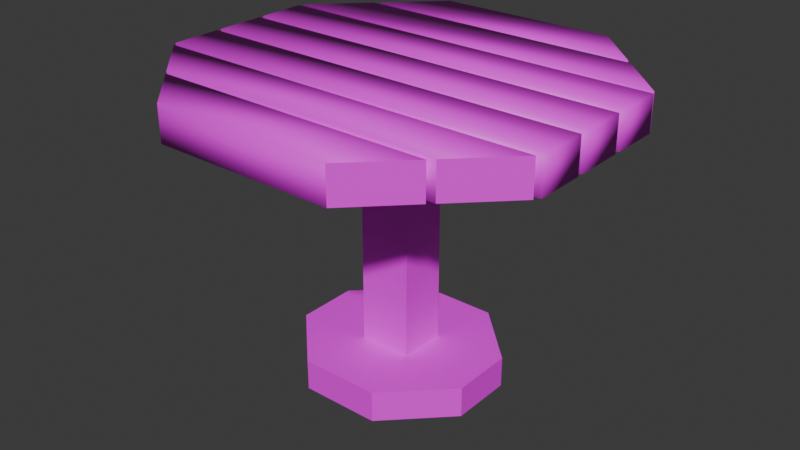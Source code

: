 # Source: small_table.blend  (saved by Blender 4.5.87; exported with 4.5.12 LTS)
import bpy
from mathutils import Matrix  # noqa: F401  (used for matrix-valued properties, if any)

bpy.ops.wm.read_factory_settings(use_empty=True)
scene = bpy.context.scene
scene.name = 'Scene'

# ---- collections
col_collection = bpy.data.collections.new('Collection'); scene.collection.children.link(col_collection)

# ---- images (referenced by path relative to the original .blend; pixels are not part of the script)
import os
ASSET_DIR = os.environ.get("B2B_ASSET_DIR", "")  # directory of the original .blend (textures are referenced by path, not embedded)
HERE = os.path.dirname(os.path.abspath(__file__))  # packed textures are extracted next to this script under _unpacked/

def load_image(name, relpath, width, height, colorspace="sRGB"):
    """Load a texture the original file referenced (path relative to the .blend, or extracted next to this script)."""
    p = next((c for c in (os.path.join(HERE, relpath), os.path.join(ASSET_DIR, relpath)) if relpath and os.path.exists(c)), "")
    if p:
        img = bpy.data.images.load(p, check_existing=True)
        img.name = name
    else:  # same state as the original file: an image datablock whose file is absent (Cycles renders it pink)
        img = bpy.data.images.new(name, width, height)
        img.source = "FILE"
        img.filepath = "//" + (relpath or name)
    img.colorspace_settings.name = colorspace
    return img
img_stylizedwood_png = load_image('StylizedWood.png', 'StylizedWood.png', 1024, 1024, 'sRGB')

# ---- materials (node trees are filled in below, after node groups)
mat_top = bpy.data.materials.new('Top')

# ---- material node trees
mat_top.use_nodes = True; mat_top.node_tree.nodes.clear()
_N = mat_top.node_tree.nodes; _L = mat_top.node_tree.links
n0 = _N.new('ShaderNodeBsdfPrincipled'); n0.name = 'Principled BSDF'; n0.location = (10, 300)
n1 = _N.new('ShaderNodeOutputMaterial'); n1.name = 'Material Output'; n1.location = (300, 300)
n2 = _N.new('ShaderNodeTexImage'); n2.name = 'Image Texture'; n2.location = (-280, 280)
n2.image = img_stylizedwood_png
_L.new(n0.outputs[0], n1.inputs[0])
_L.new(n2.outputs[0], n0.inputs[0])
n1.is_active_output = True

# ---- world
world_world = bpy.data.worlds.new('World'); scene.world = world_world
world_world.use_nodes = True; world_world.node_tree.nodes.clear()
_N = world_world.node_tree.nodes; _L = world_world.node_tree.links
n0 = _N.new('ShaderNodeOutputWorld'); n0.name = 'World Output'; n0.location = (300, 300)
n1 = _N.new('ShaderNodeBackground'); n1.name = 'Background'; n1.location = (10, 300)
n1.inputs[0].default_value = (0.05088, 0.05088, 0.05088, 1.0)
_L.new(n1.outputs[0], n0.inputs[0])
n0.is_active_output = True
world_world.color = (0.05088, 0.05088, 0.05088)
world_world.sun_shadow_jitter_overblur = 0.0

# ---- meshes
me_cube_002 = bpy.data.meshes.new('Cube.002')
me_cube_002.from_pydata([(-0.14, -0.3703, 0.6534), (-0.3697, -0.1407, 0.6534), (-0.3697, -0.1407, 0.6014), (-0.14, -0.3703, 0.6014), (-0.3697, 0.1394, 0.6534), (-0.14, 0.3691, 0.6534), (-0.14, 0.3691, 0.6014), (-0.3697, 0.1394, 0.6014), (0.3697, -0.1407, 0.6534), (0.14, -0.3703, 0.6534), (0.14, -0.3703, 0.6014), (0.3697, -0.1407, 0.6014), (0.14, 0.3691, 0.6534), (0.3697, 0.1394, 0.6534), (0.3697, 0.1394, 0.6014), (0.14, 0.3691, 0.6014), (-0.3697, 0.01821, 0.6014), (-0.3697, -0.01947, 0.6014), (0.3697, 0.01821, 0.6014), (0.3697, -0.01947, 0.6014), (0.06433, -0.05937, 0.6014), (-0.06433, -0.05937, 0.6014), (-0.06433, 0.05811, 0.6014), (0.06433, 0.05811, 0.6014), (-0.0189, -0.3703, 0.6014), (0.0189, -0.3703, 0.6014), (-0.0189, 0.3691, 0.6014), (0.0189, 0.3691, 0.6014), (0.06433, 0.05811, 0.06908), (0.06433, -0.05937, 0.06908), (-0.06433, -0.05937, 0.06908), (-0.06433, 0.05811, 0.06908), (0.09732, 0.2165, 0.06908), (0.2378, 0.07602, 0.06908), (0.134, 0.1218, 0.06908), (0.2378, -0.07727, 0.06908), (0.09732, -0.2177, 0.06908), (0.134, -0.123, 0.06908), (0.09732, -0.2177, -0.006072), (0.2378, -0.07727, -0.006072), (-0.2378, -0.07727, -0.006072), (-0.09732, -0.2177, -0.006072), (-0.09732, -0.2177, 0.06908), (-0.2378, -0.07727, 0.06908), (-0.134, -0.123, 0.06908), (-0.2378, 0.07602, 0.06908), (-0.09732, 0.2165, 0.06908), (-0.134, 0.1218, 0.06908), (0.2378, 0.07602, -0.006072), (0.09732, 0.2165, -0.006072), (-0.09732, 0.2165, -0.006072), (-0.2378, 0.07602, -0.006072), (0.486, -0.07775, 0.738), (0.486, -0.07775, 0.6534), (0.486, -0.1997, 0.738), (0.486, -0.1997, 0.6534), (-0.486, -0.07775, 0.738), (-0.486, -0.07775, 0.6534), (-0.486, -0.1997, 0.738), (-0.486, -0.1997, 0.6534), (0.486, 0.05636, 0.738), (0.486, 0.05636, 0.6534), (0.486, -0.06555, 0.738), (0.486, -0.06555, 0.6534), (-0.486, 0.05636, 0.738), (-0.486, 0.05636, 0.6534), (-0.486, -0.06555, 0.738), (-0.486, -0.06555, 0.6534), (0.486, 0.1905, 0.738), (0.486, 0.1905, 0.6534), (0.486, 0.06855, 0.738), (0.486, 0.06855, 0.6534), (-0.486, 0.1905, 0.738), (-0.486, 0.1905, 0.6534), (-0.486, 0.06855, 0.738), (-0.486, 0.06855, 0.6534), (-0.2211, -0.4679, 0.738), (0.2211, -0.4679, 0.738), (0.343, -0.346, 0.738), (-0.343, -0.346, 0.738), (0.2211, -0.4679, 0.6534), (-0.2211, -0.4679, 0.6534), (-0.343, -0.346, 0.6534), (0.343, -0.346, 0.6534), (-0.3552, -0.3338, 0.738), (0.3552, -0.3338, 0.738), (-0.4771, -0.2119, 0.738), (0.4771, -0.2119, 0.738), (0.3552, -0.3338, 0.6534), (-0.3552, -0.3338, 0.6534), (-0.4771, -0.2119, 0.6534), (0.4771, -0.2119, 0.6534), (-0.4805, 0.2027, 0.738), (0.4805, 0.2027, 0.738), (0.3585, 0.3246, 0.738), (-0.3585, 0.3246, 0.738), (0.4805, 0.2027, 0.6534), (-0.4805, 0.2027, 0.6534), (-0.3585, 0.3246, 0.6534), (0.3585, 0.3246, 0.6534), (-0.3463, 0.3368, 0.738), (0.3463, 0.3368, 0.738), (0.2244, 0.4587, 0.738), (-0.2244, 0.4587, 0.738), (0.3463, 0.3368, 0.6534), (-0.3463, 0.3368, 0.6534), (-0.2244, 0.4587, 0.6534), (0.2244, 0.4587, 0.6534)], [], [(9, 0, 3, 24, 25, 10), (13, 8, 11, 19, 18, 14), (20, 25, 24, 21), (1, 4, 7, 16, 17, 2), (5, 12, 15, 27, 26, 6), (0, 1, 2, 3), (6, 7, 4, 5), (14, 15, 12, 13), (10, 11, 8, 9), (4, 1, 0, 9, 8, 13, 12, 5), (22, 31, 30, 21), (21, 17, 16, 22), (23, 22, 26, 27), (21, 30, 29, 20), (24, 3, 2, 17, 21), (18, 19, 20, 23), (23, 28, 31, 22), (20, 29, 28, 23), (14, 18, 23, 27, 15), (19, 11, 10, 25, 20), (16, 7, 6, 26, 22), (32, 49, 50, 46), (42, 41, 38, 36), (28, 34, 32, 46, 47, 31), (45, 51, 40, 43), (50, 49, 48, 39, 38, 41, 40, 51), (29, 37, 35, 33, 34, 28), (30, 44, 42, 36, 37, 29), (31, 47, 45, 43, 44, 30), (32, 34, 33), (35, 37, 36), (42, 44, 43), (45, 47, 46), (45, 46, 50, 51), (35, 36, 38, 39), (40, 41, 42, 43), (32, 33, 48, 49), (35, 39, 48, 33), (76, 77, 78, 79), (80, 77, 76, 81), (81, 82, 83, 80), (83, 82, 79, 78), (84, 85, 87, 86), (88, 85, 84, 89), (88, 89, 90, 91), (91, 90, 86, 87), (52, 56, 58, 54), (55, 54, 58, 59), (59, 58, 56, 57), (57, 53, 55, 59), (53, 52, 54, 55), (57, 56, 52, 53), (60, 64, 66, 62), (63, 62, 66, 67), (67, 66, 64, 65), (65, 61, 63, 67), (61, 60, 62, 63), (65, 64, 60, 61), (68, 72, 74, 70), (71, 70, 74, 75), (75, 74, 72, 73), (73, 69, 71, 75), (69, 68, 70, 71), (73, 72, 68, 69), (94, 95, 92, 93), (96, 93, 92, 97), (96, 97, 98, 99), (99, 98, 95, 94), (100, 101, 102, 103), (104, 101, 100, 105), (104, 105, 106, 107), (107, 106, 103, 102), (90, 89, 84, 86), (81, 76, 79, 82), (95, 98, 97, 92), (103, 106, 105, 100), (94, 93, 96, 99), (102, 101, 104, 107), (78, 77, 80, 83), (87, 85, 88, 91)])
me_cube_002.polygons.foreach_set('use_smooth', [0, 0, 0, 0, 0, 0, 0, 0, 0, 0, 0, 0, 0, 0, 0, 0, 0, 0, 0, 0, 0, 0, 0, 0, 0, 0, 0, 0, 0, 0, 0, 0, 0, 0, 0, 0, 0, 0, 1, 1, 1, 1, 1, 1, 1, 1, 1, 1, 1, 1, 1, 1, 1, 1, 1, 1, 1, 1, 1, 1, 1, 1, 1, 1, 1, 1, 1, 1, 1, 1, 1, 1, 0, 0, 0, 0, 0, 0, 0, 0])
me_cube_002.polygons.foreach_set('material_index', [0, 0, 0, 0, 0, 0, 0, 0, 0, 0, 0, 0, 0, 0, 0, 0, 0, 0, 0, 0, 0, 0, 0, 0, 0, 0, 0, 0, 0, 0, 0, 0, 0, 0, 0, 0, 0, 0, 1, 1, 1, 1, 1, 1, 1, 1, 1, 1, 1, 1, 1, 1, 1, 1, 1, 1, 1, 1, 1, 1, 1, 1, 1, 1, 1, 1, 1, 1, 1, 1, 1, 1, 1, 1, 1, 1, 1, 1, 1, 1])
_uv = me_cube_002.uv_layers.new(name='UVMap')
_uv.uv.foreach_set('vector', [0.4079, 0.8574, 0.4079, 0.5058, 0.4732, 0.5058, 0.4732, 0.6579, 0.4732, 0.7053, 0.4732, 0.8574, 1.014, 1.534, 1.014, 1.183, 1.079, 1.183, 1.079, 1.335, 1.079, 1.382, 1.079, 1.534, -0.5089, -0.556, -0.1925, -0.7918, -0.159, -0.7582, -0.3947, -0.4418, 0.5069, 1.543, 0.5069, 1.191, 0.5723, 1.191, 0.5723, 1.343, 0.5723, 1.391, 0.5723, 1.543, -0.1168, 1.551, -0.1168, 1.199, -0.05141, 1.199, -0.05141, 1.351, -0.05141, 1.399, -0.05141, 1.551, 0.4079, 0.5058, 0.4079, 0.2174, 0.4732, 0.2174, 0.4732, 0.5058, -0.05141, 1.551, -0.05141, 1.839, -0.1168, 1.839, -0.1168, 1.551, -0.05141, 0.911, -0.05141, 1.199, -0.1168, 1.199, -0.1168, 0.911, 0.4732, 0.8574, 0.4732, 1.146, 0.4079, 1.146, 0.4079, 0.8574, -0.9566, 0.2545, -0.7079, 0.005857, -0.3001, 0.005857, -0.05141, 0.2545, -0.05141, 0.6624, -0.3001, 0.911, -0.7079, 0.911, -0.9566, 0.6624, -0.4859, 0.911, -0.4859, 1.579, -0.6334, 1.579, -0.6334, 0.911, -0.3947, -0.4418, -0.159, -0.1352, -0.1925, -0.1017, -0.499, -0.3374, -0.6133, -0.4517, -0.499, -0.3374, -0.8154, -0.1017, -0.849, -0.1353, -0.795, 0.911, -0.795, 1.579, -0.9566, 1.579, -0.9566, 0.911, -0.159, -0.7582, -0.05141, -0.6506, -0.05141, -0.2428, -0.159, -0.1352, -0.3947, -0.4418, -0.849, -0.7582, -0.8155, -0.7917, -0.5089, -0.556, -0.6133, -0.4517, -0.6334, 0.911, -0.6334, 1.579, -0.795, 1.579, -0.795, 0.911, -0.3384, 0.911, -0.3384, 1.579, -0.4859, 1.579, -0.4859, 0.911, -0.9566, -0.6506, -0.849, -0.7582, -0.6133, -0.4517, -0.849, -0.1353, -0.9566, -0.2428, -0.8155, -0.7917, -0.7079, -0.8993, -0.3001, -0.8993, -0.1925, -0.7918, -0.5089, -0.556, -0.1925, -0.1017, -0.3001, 0.005857, -0.7079, 0.005857, -0.8154, -0.1017, -0.499, -0.3374, 0.4079, 1.322, 0.5022, 1.322, 0.5022, 1.567, 0.4079, 1.567, 0.9193, 1.359, 1.014, 1.359, 1.014, 1.603, 0.9193, 1.603, 0.337, -0.6251, 0.4555, -0.6305, 0.5069, -0.5138, 0.3341, -0.341, 0.2174, -0.3924, 0.2228, -0.5108, 0.5723, 1.191, 0.6667, 1.191, 0.6667, 1.384, 0.5723, 1.384, 0.5069, 0.04457, 0.3341, 0.2174, 0.0847, 0.2174, -0.0514, 0.08128, -0.05141, -0.1681, 0.1214, -0.341, 0.3708, -0.341, 0.5069, -0.2048, 0.2327, -0.7294, 0.2381, -0.8478, 0.3708, -0.8993, 0.5069, -0.7632, 0.4555, -0.6305, 0.337, -0.6251, 0.1185, -0.6152, 6.968e-05, -0.6098, -0.05141, -0.7265, 0.1214, -0.8993, 0.2381, -0.8478, 0.2327, -0.7294, 0.2228, -0.5108, 0.2174, -0.3924, 0.0847, -0.341, -0.05141, -0.4771, 6.968e-05, -0.6098, 0.1185, -0.6152, 0.5069, -0.5138, 0.4555, -0.6305, 0.5069, -0.7632, 0.3708, -0.8993, 0.2381, -0.8478, 0.1214, -0.8993, -0.05141, -0.7265, 6.968e-05, -0.6098, -0.05141, -0.4771, 0.0847, -0.341, 0.2174, -0.3924, 0.3341, -0.341, 0.4079, 1.743, 0.4079, 1.567, 0.5022, 1.567, 0.5022, 1.743, 0.9193, 1.78, 0.9193, 1.603, 1.014, 1.603, 1.014, 1.78, 1.014, 1.183, 1.014, 1.359, 0.9193, 1.359, 0.9193, 1.183, 0.4079, 1.322, 0.4079, 1.146, 0.5022, 1.146, 0.5022, 1.322, 0.6667, 1.191, 0.761, 1.191, 0.761, 1.384, 0.6667, 1.384, 0.8131, 1.03, 0.8131, 0.4744, 0.9662, 0.3213, 0.9662, 1.183, -0.126, 1.619, -0.2322, 1.619, -0.2322, 1.064, -0.126, 1.064, 0.9662, 0.4744, 1.119, 0.3213, 1.119, 1.183, 0.9662, 1.03, 1.957, 0.3073, 1.957, 1.169, 1.85, 1.169, 1.85, 0.3073, 1.272, 0.1458, 1.272, -0.7462, 1.425, -0.8993, 1.425, 0.2989, 1.85, 1.366, 1.744, 1.366, 1.744, 0.4744, 1.85, 0.4744, 1.272, 1.344, 1.272, 0.452, 1.425, 0.2989, 1.425, 1.497, 1.957, -0.8993, 1.957, 0.2989, 1.85, 0.2989, 1.85, -0.8993, 0.9662, -0.8993, 0.9662, 0.3213, 0.8131, 0.3213, 0.8131, -0.8993, 1.226, 1.542, 1.119, 1.542, 1.119, 0.3213, 1.226, 0.3213, 0.2079, 1.577, 0.1017, 1.577, 0.1017, 1.424, 0.2079, 1.424, 1.119, -0.8993, 1.119, 0.3213, 0.9662, 0.3213, 0.9662, -0.8993, 0.3141, 1.577, 0.2079, 1.577, 0.2079, 1.424, 0.3141, 1.424, 1.532, 0.3213, 1.425, 0.3213, 1.425, -0.8993, 1.532, -0.8993, 0.66, -0.8993, 0.66, 0.3213, 0.5069, 0.3213, 0.5069, -0.8993, 1.532, 1.542, 1.425, 1.542, 1.425, 0.3213, 1.532, 0.3213, 0.05481, 1.591, -0.05141, 1.591, -0.05141, 1.438, 0.05481, 1.438, 0.8131, -0.8993, 0.8131, 0.3213, 0.66, 0.3213, 0.66, -0.8993, 1.379, 1.65, 1.272, 1.65, 1.272, 1.497, 1.379, 1.497, 1.638, 0.3213, 1.532, 0.3213, 1.532, -0.8993, 1.638, -0.8993, 1.272, -0.8993, 1.272, 0.3213, 1.119, 0.3213, 1.119, -0.8993, 1.638, 1.542, 1.532, 1.542, 1.532, 0.3213, 1.638, 0.3213, 0.6785, 1.69, 0.5723, 1.69, 0.5723, 1.537, 0.6785, 1.537, 0.1017, 0.2174, 0.1017, 1.438, -0.05141, 1.438, -0.05141, 0.2174, 0.7847, 1.69, 0.6785, 1.69, 0.6785, 1.537, 0.7847, 1.537, 1.744, 0.3213, 1.638, 0.3213, 1.638, -0.8993, 1.744, -0.8993, 0.2548, 0.3705, 0.2548, 1.271, 0.1017, 1.424, 0.1017, 0.2174, 1.744, 1.528, 1.638, 1.528, 1.638, 0.3213, 1.744, 0.3213, 0.2548, 1.424, 0.2548, 0.2174, 0.4079, 0.3705, 0.4079, 1.271, 1.85, -0.7462, 1.85, 0.1542, 1.744, 0.1542, 1.744, -0.7462, 0.5069, 1.191, 0.5069, 0.3213, 0.66, 0.4744, 0.66, 1.038, -0.2322, 1.781, -0.3384, 1.781, -0.3384, 0.911, -0.2322, 0.911, 0.66, 1.191, 0.66, 0.3213, 0.8131, 0.4744, 0.8131, 1.038, 0.9193, 1.183, 0.9193, 1.746, 0.8131, 1.746, 0.8131, 1.183, 1.85, 0.3213, 1.85, 0.4744, 1.744, 0.4744, 1.744, 0.3213, -0.126, 1.064, -0.2322, 1.064, -0.2322, 0.911, -0.126, 0.911, 1.744, 0.1542, 1.85, 0.1542, 1.85, 0.3073, 1.744, 0.3073, 0.5723, 1.384, 0.6785, 1.384, 0.6785, 1.537, 0.5723, 1.537, 1.744, -0.7462, 1.744, -0.8993, 1.85, -0.8993, 1.85, -0.7462, 0.6785, 1.537, 0.6785, 1.384, 0.7847, 1.384, 0.7847, 1.537, -0.2322, 1.772, -0.2322, 1.619, -0.126, 1.619, -0.126, 1.772, 1.744, 1.519, 1.744, 1.366, 1.85, 1.366, 1.85, 1.519])
me_cube_002.materials.append(mat_top)
me_cube_002.materials.append(mat_top)
me_cube_002.update()

# ---- objects
ob_table = bpy.data.objects.new('Table', me_cube_002)

# ---- transforms, parenting, visibility, modifiers, constraints
ob_table.location = (0.0, 0.0, 0.0)

# ---- collection membership
col_collection.objects.link(ob_table)

# ---- scene / render settings (as saved in the file)
scene.frame_start = 1; scene.frame_end = 250; scene.frame_set(-94)
scene.render.engine = 'BLENDER_EEVEE_NEXT'
bpy.context.view_layer.update()

# ---- added for rendering (the .blend has no active camera and no usable light): camera, sun
cam_auto = bpy.data.cameras.new('AutoCamera')
cam_auto.lens = 50.0
cam_auto.sensor_width = 36.0
cam_auto.clip_end = 1000.0
ob_auto_camera = bpy.data.objects.new('AutoCamera', cam_auto)
scene.collection.objects.link(ob_auto_camera)
ob_auto_camera.location = (1.42048, -1.70917, 1.50235)
ob_auto_camera.rotation_euler = (1.09748, -7.21219e-08, 0.694738)
scene.camera = ob_auto_camera
light_auto_sun = bpy.data.lights.new('AutoSun', 'SUN')
light_auto_sun.energy = 3.0
light_auto_sun.angle = 0.0523599
ob_auto_sun = bpy.data.objects.new('AutoSun', light_auto_sun)
scene.collection.objects.link(ob_auto_sun)
ob_auto_sun.rotation_euler = (0.872665, 0.174533, 0.523599)
bpy.context.view_layer.update()
